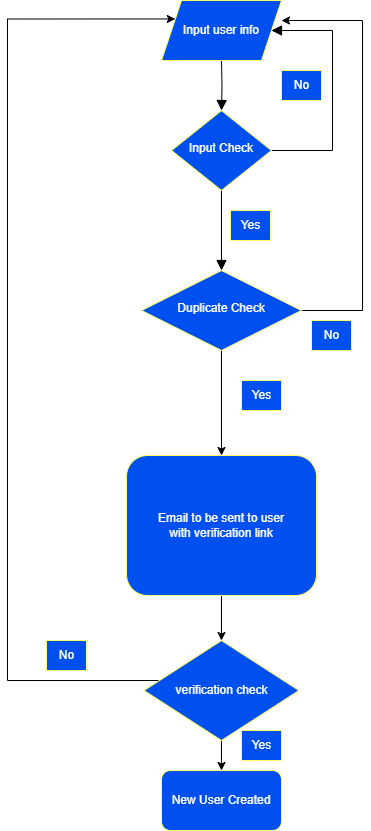

The diagram above was exported from draw.io. Its source (the exported page's mxGraphModel, read from the mxfile embedded in the PNG):
<mxGraphModel dx="880" dy="452" grid="1" gridSize="10" guides="1" tooltips="1" connect="1" arrows="1" fold="1" page="1" pageScale="1" pageWidth="827" pageHeight="1169" math="0" shadow="0">
  <root>
    <mxCell id="WIyWlLk6GJQsqaUBKTNV-0" />
    <mxCell id="WIyWlLk6GJQsqaUBKTNV-1" parent="WIyWlLk6GJQsqaUBKTNV-0" />
    <mxCell id="Reb8i6HQOB5fukadBDTH-4" value="" style="rounded=0;html=1;jettySize=auto;orthogonalLoop=1;fontSize=11;endArrow=block;endFill=1;endSize=8;strokeWidth=1;shadow=0;labelBackgroundColor=none;edgeStyle=orthogonalEdgeStyle;fillColor=#0050ef;strokeColor=#000000;" parent="WIyWlLk6GJQsqaUBKTNV-1" target="Reb8i6HQOB5fukadBDTH-7" edge="1">
      <mxGeometry relative="1" as="geometry">
        <mxPoint x="365" y="160" as="sourcePoint" />
      </mxGeometry>
    </mxCell>
    <mxCell id="Reb8i6HQOB5fukadBDTH-5" value="Yes" style="rounded=0;html=1;jettySize=auto;orthogonalLoop=1;fontSize=11;endArrow=block;endFill=1;endSize=8;strokeWidth=1;shadow=0;labelBackgroundColor=none;edgeStyle=orthogonalEdgeStyle;fillColor=#0050ef;strokeColor=#000000;" parent="WIyWlLk6GJQsqaUBKTNV-1" source="Reb8i6HQOB5fukadBDTH-7" target="Reb8i6HQOB5fukadBDTH-10" edge="1">
      <mxGeometry y="20" relative="1" as="geometry">
        <mxPoint as="offset" />
      </mxGeometry>
    </mxCell>
    <mxCell id="Reb8i6HQOB5fukadBDTH-6" value="" style="edgeStyle=orthogonalEdgeStyle;rounded=0;html=1;jettySize=auto;orthogonalLoop=1;fontSize=11;endArrow=block;endFill=1;endSize=8;strokeWidth=1;shadow=0;labelBackgroundColor=none;entryX=1;entryY=0.5;entryDx=0;entryDy=0;fillColor=#0050ef;strokeColor=#000000;" parent="WIyWlLk6GJQsqaUBKTNV-1" source="Reb8i6HQOB5fukadBDTH-7" target="Reb8i6HQOB5fukadBDTH-13" edge="1">
      <mxGeometry y="26" relative="1" as="geometry">
        <mxPoint as="offset" />
        <mxPoint x="475" y="130" as="targetPoint" />
        <Array as="points">
          <mxPoint x="476" y="250" />
          <mxPoint x="476" y="130" />
        </Array>
      </mxGeometry>
    </mxCell>
    <mxCell id="Reb8i6HQOB5fukadBDTH-7" value="Input Check" style="rhombus;whiteSpace=wrap;html=1;shadow=0;fontFamily=Helvetica;fontSize=12;align=center;strokeWidth=1;spacing=6;spacingTop=-4;fillColor=#0050ef;fontColor=#ffffff;strokeColor=#FFFF66;" parent="WIyWlLk6GJQsqaUBKTNV-1" vertex="1">
      <mxGeometry x="315" y="210" width="100" height="80" as="geometry" />
    </mxCell>
    <mxCell id="Reb8i6HQOB5fukadBDTH-8" style="edgeStyle=orthogonalEdgeStyle;rounded=0;orthogonalLoop=1;jettySize=auto;html=1;entryX=0.5;entryY=0;entryDx=0;entryDy=0;fillColor=#0050ef;strokeColor=#000000;" parent="WIyWlLk6GJQsqaUBKTNV-1" source="Reb8i6HQOB5fukadBDTH-10" target="Reb8i6HQOB5fukadBDTH-12" edge="1">
      <mxGeometry relative="1" as="geometry" />
    </mxCell>
    <mxCell id="Reb8i6HQOB5fukadBDTH-9" style="edgeStyle=orthogonalEdgeStyle;rounded=0;orthogonalLoop=1;jettySize=auto;html=1;fillColor=#0050ef;strokeColor=#000000;" parent="WIyWlLk6GJQsqaUBKTNV-1" source="Reb8i6HQOB5fukadBDTH-10" edge="1">
      <mxGeometry relative="1" as="geometry">
        <mxPoint x="425" y="120" as="targetPoint" />
        <Array as="points">
          <mxPoint x="506" y="410" />
        </Array>
      </mxGeometry>
    </mxCell>
    <mxCell id="Reb8i6HQOB5fukadBDTH-10" value="Duplicate Check" style="rhombus;whiteSpace=wrap;html=1;shadow=0;fontFamily=Helvetica;fontSize=12;align=center;strokeWidth=1;spacing=6;spacingTop=-4;fillColor=#0050ef;fontColor=#ffffff;strokeColor=#FFFF66;" parent="WIyWlLk6GJQsqaUBKTNV-1" vertex="1">
      <mxGeometry x="285" y="370" width="160" height="80" as="geometry" />
    </mxCell>
    <mxCell id="Reb8i6HQOB5fukadBDTH-11" style="edgeStyle=orthogonalEdgeStyle;rounded=0;orthogonalLoop=1;jettySize=auto;html=1;entryX=0.5;entryY=0;entryDx=0;entryDy=0;fillColor=#0050ef;strokeColor=#000000;" parent="WIyWlLk6GJQsqaUBKTNV-1" source="Reb8i6HQOB5fukadBDTH-12" target="Reb8i6HQOB5fukadBDTH-18" edge="1">
      <mxGeometry relative="1" as="geometry" />
    </mxCell>
    <mxCell id="Reb8i6HQOB5fukadBDTH-12" value="Email to be sent to user &lt;br&gt;with verification link" style="rounded=1;whiteSpace=wrap;html=1;fontSize=12;glass=0;strokeWidth=1;shadow=0;fillColor=#0050ef;fontColor=#ffffff;strokeColor=#FFFF66;" parent="WIyWlLk6GJQsqaUBKTNV-1" vertex="1">
      <mxGeometry x="270" y="555" width="190" height="140" as="geometry" />
    </mxCell>
    <mxCell id="Reb8i6HQOB5fukadBDTH-13" value="Input user info" style="shape=parallelogram;perimeter=parallelogramPerimeter;whiteSpace=wrap;html=1;fixedSize=1;fillColor=#0050ef;fontColor=#ffffff;strokeColor=#FFFF66;" parent="WIyWlLk6GJQsqaUBKTNV-1" vertex="1">
      <mxGeometry x="305" y="100" width="120" height="60" as="geometry" />
    </mxCell>
    <mxCell id="Reb8i6HQOB5fukadBDTH-14" value="Yes" style="text;html=1;align=center;verticalAlign=middle;resizable=0;points=[];autosize=1;strokeColor=#FFFF66;fillColor=#0050ef;fontColor=#ffffff;" parent="WIyWlLk6GJQsqaUBKTNV-1" vertex="1">
      <mxGeometry x="374" y="310" width="40" height="30" as="geometry" />
    </mxCell>
    <mxCell id="Reb8i6HQOB5fukadBDTH-15" value="No&lt;br&gt;" style="text;html=1;align=center;verticalAlign=middle;resizable=0;points=[];autosize=1;strokeColor=#FFFF66;fillColor=#0050ef;fontColor=#ffffff;" parent="WIyWlLk6GJQsqaUBKTNV-1" vertex="1">
      <mxGeometry x="455" y="420" width="40" height="30" as="geometry" />
    </mxCell>
    <mxCell id="Reb8i6HQOB5fukadBDTH-16" style="edgeStyle=orthogonalEdgeStyle;rounded=0;orthogonalLoop=1;jettySize=auto;html=1;fillColor=#0050ef;strokeColor=#000000;" parent="WIyWlLk6GJQsqaUBKTNV-1" source="Reb8i6HQOB5fukadBDTH-18" edge="1">
      <mxGeometry relative="1" as="geometry">
        <mxPoint x="365" y="870" as="targetPoint" />
      </mxGeometry>
    </mxCell>
    <mxCell id="Reb8i6HQOB5fukadBDTH-17" style="edgeStyle=orthogonalEdgeStyle;rounded=0;orthogonalLoop=1;jettySize=auto;html=1;entryX=0;entryY=0.25;entryDx=0;entryDy=0;" parent="WIyWlLk6GJQsqaUBKTNV-1" source="Reb8i6HQOB5fukadBDTH-18" target="Reb8i6HQOB5fukadBDTH-13" edge="1">
      <mxGeometry relative="1" as="geometry">
        <mxPoint x="150" y="130" as="targetPoint" />
        <Array as="points">
          <mxPoint x="151" y="780" />
          <mxPoint x="151" y="119" />
        </Array>
      </mxGeometry>
    </mxCell>
    <mxCell id="Reb8i6HQOB5fukadBDTH-18" value="verification check" style="rhombus;whiteSpace=wrap;html=1;fillColor=#0050ef;fontColor=#ffffff;strokeColor=#FFFF66;" parent="WIyWlLk6GJQsqaUBKTNV-1" vertex="1">
      <mxGeometry x="287.5" y="740" width="155" height="100" as="geometry" />
    </mxCell>
    <mxCell id="Reb8i6HQOB5fukadBDTH-19" value="New User Created" style="rounded=1;whiteSpace=wrap;html=1;fillColor=#0050ef;fontColor=#ffffff;strokeColor=#FFFF66;" parent="WIyWlLk6GJQsqaUBKTNV-1" vertex="1">
      <mxGeometry x="305" y="870" width="120" height="60" as="geometry" />
    </mxCell>
    <mxCell id="Reb8i6HQOB5fukadBDTH-20" value="NO" style="text;html=1;align=center;verticalAlign=middle;resizable=0;points=[];autosize=1;strokeColor=none;fillColor=none;" parent="WIyWlLk6GJQsqaUBKTNV-1" vertex="1">
      <mxGeometry x="190" y="740" width="40" height="30" as="geometry" />
    </mxCell>
    <mxCell id="Reb8i6HQOB5fukadBDTH-21" value="Yes" style="text;html=1;align=center;verticalAlign=middle;resizable=0;points=[];autosize=1;strokeColor=#FFFF66;fillColor=#0050ef;fontColor=#ffffff;" parent="WIyWlLk6GJQsqaUBKTNV-1" vertex="1">
      <mxGeometry x="385" y="480" width="40" height="30" as="geometry" />
    </mxCell>
    <mxCell id="Reb8i6HQOB5fukadBDTH-22" value="No&lt;br&gt;" style="text;html=1;align=center;verticalAlign=middle;resizable=0;points=[];autosize=1;strokeColor=#FFFF66;fillColor=#0050ef;fontColor=#ffffff;" parent="WIyWlLk6GJQsqaUBKTNV-1" vertex="1">
      <mxGeometry x="425" y="170" width="40" height="30" as="geometry" />
    </mxCell>
    <mxCell id="Reb8i6HQOB5fukadBDTH-23" value="No&lt;br&gt;" style="text;html=1;align=center;verticalAlign=middle;resizable=0;points=[];autosize=1;strokeColor=#FFFF66;fillColor=#0050ef;fontColor=#ffffff;" parent="WIyWlLk6GJQsqaUBKTNV-1" vertex="1">
      <mxGeometry x="190" y="740" width="40" height="30" as="geometry" />
    </mxCell>
    <mxCell id="Reb8i6HQOB5fukadBDTH-24" value="Yes" style="text;html=1;align=center;verticalAlign=middle;resizable=0;points=[];autosize=1;strokeColor=#FFFF66;fillColor=#0050ef;fontColor=#ffffff;" parent="WIyWlLk6GJQsqaUBKTNV-1" vertex="1">
      <mxGeometry x="385" y="830" width="40" height="30" as="geometry" />
    </mxCell>
  </root>
</mxGraphModel>